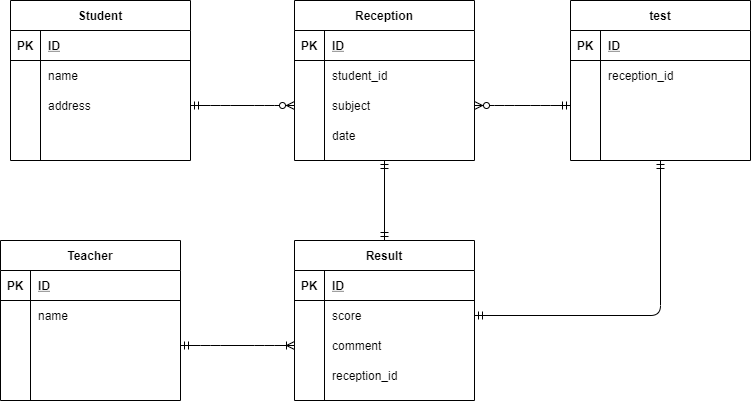

The diagram above was exported from draw.io. Its source (the exported page's mxGraphModel, read from the mxfile embedded in the PNG):
<mxGraphModel dx="821" dy="567" grid="1" gridSize="10" guides="1" tooltips="1" connect="1" arrows="1" fold="1" page="1" pageScale="1" pageWidth="827" pageHeight="1169" math="0" shadow="0">
  <root>
    <mxCell id="0" />
    <mxCell id="1" parent="0" />
    <mxCell id="2" value="Student" style="shape=table;startSize=30;container=1;collapsible=1;childLayout=tableLayout;fixedRows=1;rowLines=0;fontStyle=1;align=center;resizeLast=1;" parent="1" vertex="1">
      <mxGeometry x="40" y="10" width="180" height="160" as="geometry" />
    </mxCell>
    <mxCell id="3" value="" style="shape=partialRectangle;collapsible=0;dropTarget=0;pointerEvents=0;fillColor=none;top=0;left=0;bottom=1;right=0;points=[[0,0.5],[1,0.5]];portConstraint=eastwest;" parent="2" vertex="1">
      <mxGeometry y="30" width="180" height="30" as="geometry" />
    </mxCell>
    <mxCell id="4" value="PK" style="shape=partialRectangle;connectable=0;fillColor=none;top=0;left=0;bottom=0;right=0;fontStyle=1;overflow=hidden;" parent="3" vertex="1">
      <mxGeometry width="30" height="30" as="geometry" />
    </mxCell>
    <mxCell id="5" value="ID" style="shape=partialRectangle;connectable=0;fillColor=none;top=0;left=0;bottom=0;right=0;align=left;spacingLeft=6;fontStyle=5;overflow=hidden;" parent="3" vertex="1">
      <mxGeometry x="30" width="150" height="30" as="geometry" />
    </mxCell>
    <mxCell id="6" value="" style="shape=partialRectangle;collapsible=0;dropTarget=0;pointerEvents=0;fillColor=none;top=0;left=0;bottom=0;right=0;points=[[0,0.5],[1,0.5]];portConstraint=eastwest;" parent="2" vertex="1">
      <mxGeometry y="60" width="180" height="30" as="geometry" />
    </mxCell>
    <mxCell id="7" value="" style="shape=partialRectangle;connectable=0;fillColor=none;top=0;left=0;bottom=0;right=0;editable=1;overflow=hidden;" parent="6" vertex="1">
      <mxGeometry width="30" height="30" as="geometry" />
    </mxCell>
    <mxCell id="8" value="name" style="shape=partialRectangle;connectable=0;fillColor=none;top=0;left=0;bottom=0;right=0;align=left;spacingLeft=6;overflow=hidden;" parent="6" vertex="1">
      <mxGeometry x="30" width="150" height="30" as="geometry" />
    </mxCell>
    <mxCell id="9" value="" style="shape=partialRectangle;collapsible=0;dropTarget=0;pointerEvents=0;fillColor=none;top=0;left=0;bottom=0;right=0;points=[[0,0.5],[1,0.5]];portConstraint=eastwest;" parent="2" vertex="1">
      <mxGeometry y="90" width="180" height="30" as="geometry" />
    </mxCell>
    <mxCell id="10" value="" style="shape=partialRectangle;connectable=0;fillColor=none;top=0;left=0;bottom=0;right=0;editable=1;overflow=hidden;" parent="9" vertex="1">
      <mxGeometry width="30" height="30" as="geometry" />
    </mxCell>
    <mxCell id="11" value="address" style="shape=partialRectangle;connectable=0;fillColor=none;top=0;left=0;bottom=0;right=0;align=left;spacingLeft=6;overflow=hidden;" parent="9" vertex="1">
      <mxGeometry x="30" width="150" height="30" as="geometry" />
    </mxCell>
    <mxCell id="109" value="" style="shape=partialRectangle;collapsible=0;dropTarget=0;pointerEvents=0;fillColor=none;top=0;left=0;bottom=0;right=0;points=[[0,0.5],[1,0.5]];portConstraint=eastwest;" parent="2" vertex="1">
      <mxGeometry y="120" width="180" height="30" as="geometry" />
    </mxCell>
    <mxCell id="110" value="" style="shape=partialRectangle;connectable=0;fillColor=none;top=0;left=0;bottom=0;right=0;editable=1;overflow=hidden;" parent="109" vertex="1">
      <mxGeometry width="30" height="30" as="geometry" />
    </mxCell>
    <mxCell id="111" value="" style="shape=partialRectangle;connectable=0;fillColor=none;top=0;left=0;bottom=0;right=0;align=left;spacingLeft=6;overflow=hidden;" parent="109" vertex="1">
      <mxGeometry x="30" width="150" height="30" as="geometry" />
    </mxCell>
    <mxCell id="15" value="Reception" style="shape=table;startSize=30;container=1;collapsible=1;childLayout=tableLayout;fixedRows=1;rowLines=0;fontStyle=1;align=center;resizeLast=1;" parent="1" vertex="1">
      <mxGeometry x="324" y="10" width="180" height="160" as="geometry" />
    </mxCell>
    <mxCell id="16" value="" style="shape=partialRectangle;collapsible=0;dropTarget=0;pointerEvents=0;fillColor=none;top=0;left=0;bottom=1;right=0;points=[[0,0.5],[1,0.5]];portConstraint=eastwest;" parent="15" vertex="1">
      <mxGeometry y="30" width="180" height="30" as="geometry" />
    </mxCell>
    <mxCell id="17" value="PK" style="shape=partialRectangle;connectable=0;fillColor=none;top=0;left=0;bottom=0;right=0;fontStyle=1;overflow=hidden;" parent="16" vertex="1">
      <mxGeometry width="30" height="30" as="geometry" />
    </mxCell>
    <mxCell id="18" value="ID" style="shape=partialRectangle;connectable=0;fillColor=none;top=0;left=0;bottom=0;right=0;align=left;spacingLeft=6;fontStyle=5;overflow=hidden;" parent="16" vertex="1">
      <mxGeometry x="30" width="150" height="30" as="geometry" />
    </mxCell>
    <mxCell id="19" value="" style="shape=partialRectangle;collapsible=0;dropTarget=0;pointerEvents=0;fillColor=none;top=0;left=0;bottom=0;right=0;points=[[0,0.5],[1,0.5]];portConstraint=eastwest;" parent="15" vertex="1">
      <mxGeometry y="60" width="180" height="30" as="geometry" />
    </mxCell>
    <mxCell id="20" value="" style="shape=partialRectangle;connectable=0;fillColor=none;top=0;left=0;bottom=0;right=0;editable=1;overflow=hidden;" parent="19" vertex="1">
      <mxGeometry width="30" height="30" as="geometry" />
    </mxCell>
    <mxCell id="21" value="student_id" style="shape=partialRectangle;connectable=0;fillColor=none;top=0;left=0;bottom=0;right=0;align=left;spacingLeft=6;overflow=hidden;" parent="19" vertex="1">
      <mxGeometry x="30" width="150" height="30" as="geometry" />
    </mxCell>
    <mxCell id="22" value="" style="shape=partialRectangle;collapsible=0;dropTarget=0;pointerEvents=0;fillColor=none;top=0;left=0;bottom=0;right=0;points=[[0,0.5],[1,0.5]];portConstraint=eastwest;" parent="15" vertex="1">
      <mxGeometry y="90" width="180" height="30" as="geometry" />
    </mxCell>
    <mxCell id="23" value="" style="shape=partialRectangle;connectable=0;fillColor=none;top=0;left=0;bottom=0;right=0;editable=1;overflow=hidden;" parent="22" vertex="1">
      <mxGeometry width="30" height="30" as="geometry" />
    </mxCell>
    <mxCell id="24" value="subject" style="shape=partialRectangle;connectable=0;fillColor=none;top=0;left=0;bottom=0;right=0;align=left;spacingLeft=6;overflow=hidden;" parent="22" vertex="1">
      <mxGeometry x="30" width="150" height="30" as="geometry" />
    </mxCell>
    <mxCell id="25" value="" style="shape=partialRectangle;collapsible=0;dropTarget=0;pointerEvents=0;fillColor=none;top=0;left=0;bottom=0;right=0;points=[[0,0.5],[1,0.5]];portConstraint=eastwest;" parent="15" vertex="1">
      <mxGeometry y="120" width="180" height="30" as="geometry" />
    </mxCell>
    <mxCell id="26" value="" style="shape=partialRectangle;connectable=0;fillColor=none;top=0;left=0;bottom=0;right=0;editable=1;overflow=hidden;" parent="25" vertex="1">
      <mxGeometry width="30" height="30" as="geometry" />
    </mxCell>
    <mxCell id="27" value="date" style="shape=partialRectangle;connectable=0;fillColor=none;top=0;left=0;bottom=0;right=0;align=left;spacingLeft=6;overflow=hidden;" parent="25" vertex="1">
      <mxGeometry x="30" width="150" height="30" as="geometry" />
    </mxCell>
    <mxCell id="41" value="test" style="shape=table;startSize=30;container=1;collapsible=1;childLayout=tableLayout;fixedRows=1;rowLines=0;fontStyle=1;align=center;resizeLast=1;" parent="1" vertex="1">
      <mxGeometry x="600" y="10" width="180" height="160" as="geometry" />
    </mxCell>
    <mxCell id="42" value="" style="shape=partialRectangle;collapsible=0;dropTarget=0;pointerEvents=0;fillColor=none;top=0;left=0;bottom=1;right=0;points=[[0,0.5],[1,0.5]];portConstraint=eastwest;" parent="41" vertex="1">
      <mxGeometry y="30" width="180" height="30" as="geometry" />
    </mxCell>
    <mxCell id="43" value="PK" style="shape=partialRectangle;connectable=0;fillColor=none;top=0;left=0;bottom=0;right=0;fontStyle=1;overflow=hidden;" parent="42" vertex="1">
      <mxGeometry width="30" height="30" as="geometry" />
    </mxCell>
    <mxCell id="44" value="ID" style="shape=partialRectangle;connectable=0;fillColor=none;top=0;left=0;bottom=0;right=0;align=left;spacingLeft=6;fontStyle=5;overflow=hidden;" parent="42" vertex="1">
      <mxGeometry x="30" width="150" height="30" as="geometry" />
    </mxCell>
    <mxCell id="45" value="" style="shape=partialRectangle;collapsible=0;dropTarget=0;pointerEvents=0;fillColor=none;top=0;left=0;bottom=0;right=0;points=[[0,0.5],[1,0.5]];portConstraint=eastwest;" parent="41" vertex="1">
      <mxGeometry y="60" width="180" height="30" as="geometry" />
    </mxCell>
    <mxCell id="46" value="" style="shape=partialRectangle;connectable=0;fillColor=none;top=0;left=0;bottom=0;right=0;editable=1;overflow=hidden;" parent="45" vertex="1">
      <mxGeometry width="30" height="30" as="geometry" />
    </mxCell>
    <mxCell id="47" value="reception_id" style="shape=partialRectangle;connectable=0;fillColor=none;top=0;left=0;bottom=0;right=0;align=left;spacingLeft=6;overflow=hidden;" parent="45" vertex="1">
      <mxGeometry x="30" width="150" height="30" as="geometry" />
    </mxCell>
    <mxCell id="48" value="" style="shape=partialRectangle;collapsible=0;dropTarget=0;pointerEvents=0;fillColor=none;top=0;left=0;bottom=0;right=0;points=[[0,0.5],[1,0.5]];portConstraint=eastwest;" parent="41" vertex="1">
      <mxGeometry y="90" width="180" height="30" as="geometry" />
    </mxCell>
    <mxCell id="49" value="" style="shape=partialRectangle;connectable=0;fillColor=none;top=0;left=0;bottom=0;right=0;editable=1;overflow=hidden;" parent="48" vertex="1">
      <mxGeometry width="30" height="30" as="geometry" />
    </mxCell>
    <mxCell id="50" value="" style="shape=partialRectangle;connectable=0;fillColor=none;top=0;left=0;bottom=0;right=0;align=left;spacingLeft=6;overflow=hidden;" parent="48" vertex="1">
      <mxGeometry x="30" width="150" height="30" as="geometry" />
    </mxCell>
    <mxCell id="51" value="" style="shape=partialRectangle;collapsible=0;dropTarget=0;pointerEvents=0;fillColor=none;top=0;left=0;bottom=0;right=0;points=[[0,0.5],[1,0.5]];portConstraint=eastwest;" parent="41" vertex="1">
      <mxGeometry y="120" width="180" height="30" as="geometry" />
    </mxCell>
    <mxCell id="52" value="" style="shape=partialRectangle;connectable=0;fillColor=none;top=0;left=0;bottom=0;right=0;editable=1;overflow=hidden;" parent="51" vertex="1">
      <mxGeometry width="30" height="30" as="geometry" />
    </mxCell>
    <mxCell id="53" value="" style="shape=partialRectangle;connectable=0;fillColor=none;top=0;left=0;bottom=0;right=0;align=left;spacingLeft=6;overflow=hidden;" parent="51" vertex="1">
      <mxGeometry x="30" width="150" height="30" as="geometry" />
    </mxCell>
    <mxCell id="54" value="Teacher" style="shape=table;startSize=30;container=1;collapsible=1;childLayout=tableLayout;fixedRows=1;rowLines=0;fontStyle=1;align=center;resizeLast=1;" parent="1" vertex="1">
      <mxGeometry x="30" y="250" width="180" height="160" as="geometry" />
    </mxCell>
    <mxCell id="55" value="" style="shape=partialRectangle;collapsible=0;dropTarget=0;pointerEvents=0;fillColor=none;top=0;left=0;bottom=1;right=0;points=[[0,0.5],[1,0.5]];portConstraint=eastwest;" parent="54" vertex="1">
      <mxGeometry y="30" width="180" height="30" as="geometry" />
    </mxCell>
    <mxCell id="56" value="PK" style="shape=partialRectangle;connectable=0;fillColor=none;top=0;left=0;bottom=0;right=0;fontStyle=1;overflow=hidden;" parent="55" vertex="1">
      <mxGeometry width="30" height="30" as="geometry" />
    </mxCell>
    <mxCell id="57" value="ID" style="shape=partialRectangle;connectable=0;fillColor=none;top=0;left=0;bottom=0;right=0;align=left;spacingLeft=6;fontStyle=5;overflow=hidden;" parent="55" vertex="1">
      <mxGeometry x="30" width="150" height="30" as="geometry" />
    </mxCell>
    <mxCell id="58" value="" style="shape=partialRectangle;collapsible=0;dropTarget=0;pointerEvents=0;fillColor=none;top=0;left=0;bottom=0;right=0;points=[[0,0.5],[1,0.5]];portConstraint=eastwest;" parent="54" vertex="1">
      <mxGeometry y="60" width="180" height="30" as="geometry" />
    </mxCell>
    <mxCell id="59" value="" style="shape=partialRectangle;connectable=0;fillColor=none;top=0;left=0;bottom=0;right=0;editable=1;overflow=hidden;" parent="58" vertex="1">
      <mxGeometry width="30" height="30" as="geometry" />
    </mxCell>
    <mxCell id="60" value="name" style="shape=partialRectangle;connectable=0;fillColor=none;top=0;left=0;bottom=0;right=0;align=left;spacingLeft=6;overflow=hidden;" parent="58" vertex="1">
      <mxGeometry x="30" width="150" height="30" as="geometry" />
    </mxCell>
    <mxCell id="61" value="" style="shape=partialRectangle;collapsible=0;dropTarget=0;pointerEvents=0;fillColor=none;top=0;left=0;bottom=0;right=0;points=[[0,0.5],[1,0.5]];portConstraint=eastwest;" parent="54" vertex="1">
      <mxGeometry y="90" width="180" height="30" as="geometry" />
    </mxCell>
    <mxCell id="62" value="" style="shape=partialRectangle;connectable=0;fillColor=none;top=0;left=0;bottom=0;right=0;editable=1;overflow=hidden;" parent="61" vertex="1">
      <mxGeometry width="30" height="30" as="geometry" />
    </mxCell>
    <mxCell id="63" value="" style="shape=partialRectangle;connectable=0;fillColor=none;top=0;left=0;bottom=0;right=0;align=left;spacingLeft=6;overflow=hidden;" parent="61" vertex="1">
      <mxGeometry x="30" width="150" height="30" as="geometry" />
    </mxCell>
    <mxCell id="64" value="" style="shape=partialRectangle;collapsible=0;dropTarget=0;pointerEvents=0;fillColor=none;top=0;left=0;bottom=0;right=0;points=[[0,0.5],[1,0.5]];portConstraint=eastwest;" parent="54" vertex="1">
      <mxGeometry y="120" width="180" height="30" as="geometry" />
    </mxCell>
    <mxCell id="65" value="" style="shape=partialRectangle;connectable=0;fillColor=none;top=0;left=0;bottom=0;right=0;editable=1;overflow=hidden;" parent="64" vertex="1">
      <mxGeometry width="30" height="30" as="geometry" />
    </mxCell>
    <mxCell id="66" value="" style="shape=partialRectangle;connectable=0;fillColor=none;top=0;left=0;bottom=0;right=0;align=left;spacingLeft=6;overflow=hidden;" parent="64" vertex="1">
      <mxGeometry x="30" width="150" height="30" as="geometry" />
    </mxCell>
    <mxCell id="80" value="Result" style="shape=table;startSize=30;container=1;collapsible=1;childLayout=tableLayout;fixedRows=1;rowLines=0;fontStyle=1;align=center;resizeLast=1;" parent="1" vertex="1">
      <mxGeometry x="324" y="250" width="180" height="160" as="geometry" />
    </mxCell>
    <mxCell id="81" value="" style="shape=partialRectangle;collapsible=0;dropTarget=0;pointerEvents=0;fillColor=none;top=0;left=0;bottom=1;right=0;points=[[0,0.5],[1,0.5]];portConstraint=eastwest;" parent="80" vertex="1">
      <mxGeometry y="30" width="180" height="30" as="geometry" />
    </mxCell>
    <mxCell id="82" value="PK" style="shape=partialRectangle;connectable=0;fillColor=none;top=0;left=0;bottom=0;right=0;fontStyle=1;overflow=hidden;" parent="81" vertex="1">
      <mxGeometry width="30" height="30" as="geometry" />
    </mxCell>
    <mxCell id="83" value="ID" style="shape=partialRectangle;connectable=0;fillColor=none;top=0;left=0;bottom=0;right=0;align=left;spacingLeft=6;fontStyle=5;overflow=hidden;" parent="81" vertex="1">
      <mxGeometry x="30" width="150" height="30" as="geometry" />
    </mxCell>
    <mxCell id="84" value="" style="shape=partialRectangle;collapsible=0;dropTarget=0;pointerEvents=0;fillColor=none;top=0;left=0;bottom=0;right=0;points=[[0,0.5],[1,0.5]];portConstraint=eastwest;" parent="80" vertex="1">
      <mxGeometry y="60" width="180" height="30" as="geometry" />
    </mxCell>
    <mxCell id="85" value="" style="shape=partialRectangle;connectable=0;fillColor=none;top=0;left=0;bottom=0;right=0;editable=1;overflow=hidden;" parent="84" vertex="1">
      <mxGeometry width="30" height="30" as="geometry" />
    </mxCell>
    <mxCell id="86" value="score" style="shape=partialRectangle;connectable=0;fillColor=none;top=0;left=0;bottom=0;right=0;align=left;spacingLeft=6;overflow=hidden;" parent="84" vertex="1">
      <mxGeometry x="30" width="150" height="30" as="geometry" />
    </mxCell>
    <mxCell id="87" value="" style="shape=partialRectangle;collapsible=0;dropTarget=0;pointerEvents=0;fillColor=none;top=0;left=0;bottom=0;right=0;points=[[0,0.5],[1,0.5]];portConstraint=eastwest;" parent="80" vertex="1">
      <mxGeometry y="90" width="180" height="30" as="geometry" />
    </mxCell>
    <mxCell id="88" value="" style="shape=partialRectangle;connectable=0;fillColor=none;top=0;left=0;bottom=0;right=0;editable=1;overflow=hidden;" parent="87" vertex="1">
      <mxGeometry width="30" height="30" as="geometry" />
    </mxCell>
    <mxCell id="89" value="comment" style="shape=partialRectangle;connectable=0;fillColor=none;top=0;left=0;bottom=0;right=0;align=left;spacingLeft=6;overflow=hidden;" parent="87" vertex="1">
      <mxGeometry x="30" width="150" height="30" as="geometry" />
    </mxCell>
    <mxCell id="90" value="" style="shape=partialRectangle;collapsible=0;dropTarget=0;pointerEvents=0;fillColor=none;top=0;left=0;bottom=0;right=0;points=[[0,0.5],[1,0.5]];portConstraint=eastwest;" parent="80" vertex="1">
      <mxGeometry y="120" width="180" height="30" as="geometry" />
    </mxCell>
    <mxCell id="91" value="" style="shape=partialRectangle;connectable=0;fillColor=none;top=0;left=0;bottom=0;right=0;editable=1;overflow=hidden;" parent="90" vertex="1">
      <mxGeometry width="30" height="30" as="geometry" />
    </mxCell>
    <mxCell id="92" value="reception_id" style="shape=partialRectangle;connectable=0;fillColor=none;top=0;left=0;bottom=0;right=0;align=left;spacingLeft=6;overflow=hidden;" parent="90" vertex="1">
      <mxGeometry x="30" width="150" height="30" as="geometry" />
    </mxCell>
    <mxCell id="93" value="" style="edgeStyle=entityRelationEdgeStyle;fontSize=12;html=1;endArrow=ERzeroToMany;startArrow=ERmandOne;entryX=0;entryY=0.5;entryDx=0;entryDy=0;exitX=1;exitY=0.5;exitDx=0;exitDy=0;" parent="1" source="9" target="22" edge="1">
      <mxGeometry width="100" height="100" relative="1" as="geometry">
        <mxPoint x="224" y="200" as="sourcePoint" />
        <mxPoint x="320" y="100" as="targetPoint" />
      </mxGeometry>
    </mxCell>
    <mxCell id="112" value="" style="edgeStyle=entityRelationEdgeStyle;fontSize=12;html=1;endArrow=ERoneToMany;startArrow=ERmandOne;entryX=0;entryY=0.5;entryDx=0;entryDy=0;exitX=1;exitY=0.5;exitDx=0;exitDy=0;" parent="1" source="61" target="87" edge="1">
      <mxGeometry width="100" height="100" relative="1" as="geometry">
        <mxPoint x="360" y="680" as="sourcePoint" />
        <mxPoint x="460" y="580" as="targetPoint" />
      </mxGeometry>
    </mxCell>
    <mxCell id="113" value="" style="fontSize=12;html=1;endArrow=ERmandOne;startArrow=ERmandOne;exitX=1;exitY=0.5;exitDx=0;exitDy=0;entryX=0.5;entryY=1;entryDx=0;entryDy=0;edgeStyle=orthogonalEdgeStyle;" parent="1" source="84" target="41" edge="1">
      <mxGeometry width="100" height="100" relative="1" as="geometry">
        <mxPoint x="200" y="440" as="sourcePoint" />
        <mxPoint x="300" y="340" as="targetPoint" />
      </mxGeometry>
    </mxCell>
    <mxCell id="116" value="" style="edgeStyle=entityRelationEdgeStyle;fontSize=12;html=1;endArrow=ERzeroToMany;startArrow=ERmandOne;exitX=0;exitY=0.5;exitDx=0;exitDy=0;entryX=1;entryY=0.5;entryDx=0;entryDy=0;" edge="1" parent="1" source="48" target="22">
      <mxGeometry width="100" height="100" relative="1" as="geometry">
        <mxPoint x="360" y="240" as="sourcePoint" />
        <mxPoint x="460" y="140" as="targetPoint" />
      </mxGeometry>
    </mxCell>
    <mxCell id="117" value="" style="fontSize=12;html=1;endArrow=ERmandOne;startArrow=ERmandOne;exitX=0.5;exitY=0;exitDx=0;exitDy=0;entryX=0.5;entryY=1;entryDx=0;entryDy=0;" edge="1" parent="1" source="80" target="15">
      <mxGeometry width="100" height="100" relative="1" as="geometry">
        <mxPoint x="360" y="240" as="sourcePoint" />
        <mxPoint x="460" y="140" as="targetPoint" />
      </mxGeometry>
    </mxCell>
  </root>
</mxGraphModel>